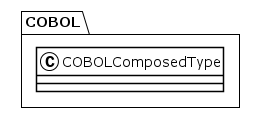

The diagram above was rendered by PlantUML. Its source (embedded in the PNG):
@startuml
!theme plain
package COBOL {
class COBOLComposedType {
}
}
@enduml